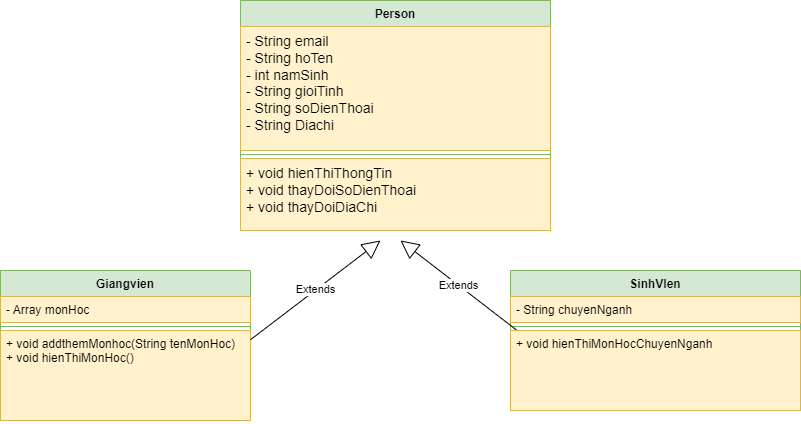

The diagram above was exported from draw.io. Its source (the exported page's mxGraphModel, read from the mxfile embedded in the PNG):
<mxGraphModel dx="1222" dy="665" grid="1" gridSize="10" guides="1" tooltips="1" connect="1" arrows="1" fold="1" page="1" pageScale="1" pageWidth="827" pageHeight="1169" math="0" shadow="0">
  <root>
    <mxCell id="0" />
    <mxCell id="1" parent="0" />
    <mxCell id="ZBCXk11pmPssX6T7Nrqn-1" value="Person" style="swimlane;fontStyle=1;align=center;verticalAlign=top;childLayout=stackLayout;horizontal=1;startSize=26;horizontalStack=0;resizeParent=1;resizeParentMax=0;resizeLast=0;collapsible=1;marginBottom=0;whiteSpace=wrap;html=1;fillColor=#d5e8d4;strokeColor=#82b366;" parent="1" vertex="1">
      <mxGeometry x="330" y="180" width="310" height="230" as="geometry" />
    </mxCell>
    <mxCell id="ZBCXk11pmPssX6T7Nrqn-2" value="&lt;font style=&quot;font-size: 14px;&quot;&gt;- String email&lt;br&gt;- String hoTen&lt;br&gt;- int namSinh&lt;br&gt;- String gioiTinh&lt;br&gt;- String soDienThoai&lt;br&gt;- String Diachi&lt;/font&gt;" style="text;strokeColor=#d6b656;fillColor=#fff2cc;align=left;verticalAlign=top;spacingLeft=4;spacingRight=4;overflow=hidden;rotatable=0;points=[[0,0.5],[1,0.5]];portConstraint=eastwest;whiteSpace=wrap;html=1;" parent="ZBCXk11pmPssX6T7Nrqn-1" vertex="1">
      <mxGeometry y="26" width="310" height="124" as="geometry" />
    </mxCell>
    <mxCell id="ZBCXk11pmPssX6T7Nrqn-3" value="" style="line;strokeWidth=1;fillColor=none;align=left;verticalAlign=middle;spacingTop=-1;spacingLeft=3;spacingRight=3;rotatable=0;labelPosition=right;points=[];portConstraint=eastwest;strokeColor=inherit;" parent="ZBCXk11pmPssX6T7Nrqn-1" vertex="1">
      <mxGeometry y="150" width="310" height="8" as="geometry" />
    </mxCell>
    <mxCell id="ZBCXk11pmPssX6T7Nrqn-4" value="&lt;font style=&quot;font-size: 14px;&quot;&gt;+ void hienThiThongTin&lt;br&gt;+ void thayDoiSoDienThoai&lt;br&gt;+ void thayDoiDiaChi&lt;/font&gt;" style="text;strokeColor=#d6b656;fillColor=#fff2cc;align=left;verticalAlign=top;spacingLeft=4;spacingRight=4;overflow=hidden;rotatable=0;points=[[0,0.5],[1,0.5]];portConstraint=eastwest;whiteSpace=wrap;html=1;" parent="ZBCXk11pmPssX6T7Nrqn-1" vertex="1">
      <mxGeometry y="158" width="310" height="72" as="geometry" />
    </mxCell>
    <mxCell id="czh66caFKojZkszK_Dkq-1" value="Giangvien" style="swimlane;fontStyle=1;align=center;verticalAlign=top;childLayout=stackLayout;horizontal=1;startSize=26;horizontalStack=0;resizeParent=1;resizeParentMax=0;resizeLast=0;collapsible=1;marginBottom=0;whiteSpace=wrap;html=1;fillColor=#d5e8d4;strokeColor=#82b366;" vertex="1" parent="1">
      <mxGeometry x="90" y="450" width="250" height="150" as="geometry" />
    </mxCell>
    <mxCell id="czh66caFKojZkszK_Dkq-2" value="- Array monHoc" style="text;strokeColor=#d6b656;fillColor=#fff2cc;align=left;verticalAlign=top;spacingLeft=4;spacingRight=4;overflow=hidden;rotatable=0;points=[[0,0.5],[1,0.5]];portConstraint=eastwest;whiteSpace=wrap;html=1;" vertex="1" parent="czh66caFKojZkszK_Dkq-1">
      <mxGeometry y="26" width="250" height="26" as="geometry" />
    </mxCell>
    <mxCell id="czh66caFKojZkszK_Dkq-3" value="" style="line;strokeWidth=1;fillColor=none;align=left;verticalAlign=middle;spacingTop=-1;spacingLeft=3;spacingRight=3;rotatable=0;labelPosition=right;points=[];portConstraint=eastwest;strokeColor=inherit;" vertex="1" parent="czh66caFKojZkszK_Dkq-1">
      <mxGeometry y="52" width="250" height="8" as="geometry" />
    </mxCell>
    <mxCell id="czh66caFKojZkszK_Dkq-4" value="+ void addthemMonhoc(String tenMonHoc)&lt;br&gt;+ void hienThiMonHoc()" style="text;strokeColor=#d6b656;fillColor=#fff2cc;align=left;verticalAlign=top;spacingLeft=4;spacingRight=4;overflow=hidden;rotatable=0;points=[[0,0.5],[1,0.5]];portConstraint=eastwest;whiteSpace=wrap;html=1;" vertex="1" parent="czh66caFKojZkszK_Dkq-1">
      <mxGeometry y="60" width="250" height="90" as="geometry" />
    </mxCell>
    <mxCell id="czh66caFKojZkszK_Dkq-6" value="SinhVIen" style="swimlane;fontStyle=1;align=center;verticalAlign=top;childLayout=stackLayout;horizontal=1;startSize=26;horizontalStack=0;resizeParent=1;resizeParentMax=0;resizeLast=0;collapsible=1;marginBottom=0;whiteSpace=wrap;html=1;fillColor=#d5e8d4;strokeColor=#82b366;" vertex="1" parent="1">
      <mxGeometry x="600" y="450" width="290" height="140" as="geometry" />
    </mxCell>
    <mxCell id="czh66caFKojZkszK_Dkq-7" value="- String chuyenNganh" style="text;strokeColor=#d6b656;fillColor=#fff2cc;align=left;verticalAlign=top;spacingLeft=4;spacingRight=4;overflow=hidden;rotatable=0;points=[[0,0.5],[1,0.5]];portConstraint=eastwest;whiteSpace=wrap;html=1;" vertex="1" parent="czh66caFKojZkszK_Dkq-6">
      <mxGeometry y="26" width="290" height="26" as="geometry" />
    </mxCell>
    <mxCell id="czh66caFKojZkszK_Dkq-8" value="" style="line;strokeWidth=1;fillColor=none;align=left;verticalAlign=middle;spacingTop=-1;spacingLeft=3;spacingRight=3;rotatable=0;labelPosition=right;points=[];portConstraint=eastwest;strokeColor=inherit;" vertex="1" parent="czh66caFKojZkszK_Dkq-6">
      <mxGeometry y="52" width="290" height="8" as="geometry" />
    </mxCell>
    <mxCell id="czh66caFKojZkszK_Dkq-9" value="+ void hienThiMonHocChuyenNganh" style="text;strokeColor=#d6b656;fillColor=#fff2cc;align=left;verticalAlign=top;spacingLeft=4;spacingRight=4;overflow=hidden;rotatable=0;points=[[0,0.5],[1,0.5]];portConstraint=eastwest;whiteSpace=wrap;html=1;" vertex="1" parent="czh66caFKojZkszK_Dkq-6">
      <mxGeometry y="60" width="290" height="80" as="geometry" />
    </mxCell>
    <mxCell id="czh66caFKojZkszK_Dkq-11" value="Extends" style="endArrow=block;endSize=16;endFill=0;html=1;rounded=0;" edge="1" parent="1">
      <mxGeometry width="160" relative="1" as="geometry">
        <mxPoint x="340" y="519.23" as="sourcePoint" />
        <mxPoint x="470" y="420" as="targetPoint" />
      </mxGeometry>
    </mxCell>
    <mxCell id="czh66caFKojZkszK_Dkq-12" value="Extends" style="endArrow=block;endSize=16;endFill=0;html=1;rounded=0;exitX=0.02;exitY=1.283;exitDx=0;exitDy=0;exitPerimeter=0;" edge="1" parent="1" source="czh66caFKojZkszK_Dkq-7">
      <mxGeometry width="160" relative="1" as="geometry">
        <mxPoint x="610.5799999999997" y="450" as="sourcePoint" />
        <mxPoint x="490" y="420" as="targetPoint" />
      </mxGeometry>
    </mxCell>
  </root>
</mxGraphModel>